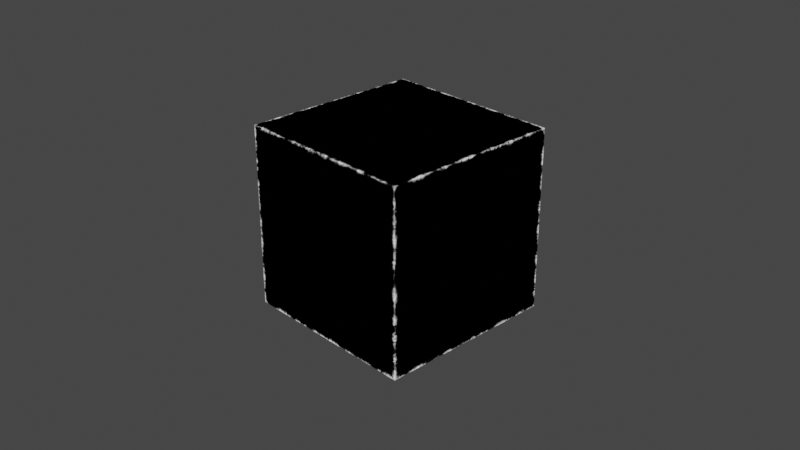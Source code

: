 # Source: edge_mask.blend  (saved by Blender 4.0.36; exported with 4.5.12 LTS)
import bpy
from mathutils import Matrix  # noqa: F401  (used for matrix-valued properties, if any)

bpy.ops.wm.read_factory_settings(use_empty=True)
scene = bpy.context.scene
scene.name = 'Scene'

# ---- collections
col_collection = bpy.data.collections.new('Collection'); scene.collection.children.link(col_collection)

# ---- materials (node trees are filled in below, after node groups)
mat_edge_mask = bpy.data.materials.new('edge_mask')

# ---- node groups
ng_edge_detect = bpy.data.node_groups.new('Edge Detect', 'ShaderNodeTree')
_s = ng_edge_detect.interface.new_socket(name='Value', in_out='OUTPUT', socket_type='NodeSocketFloat')
_s = ng_edge_detect.interface.new_socket(name='Normal', in_out='OUTPUT', socket_type='NodeSocketVector')
_s.min_value = 0.0
_s.max_value = 1.0
_s = ng_edge_detect.interface.new_socket(name='Distance', in_out='INPUT', socket_type='NodeSocketFloat')
_s.default_value = 0.54
_s.min_value = 0.0
_s.max_value = 1e+04
_s = ng_edge_detect.interface.new_socket(name='Intensity', in_out='INPUT', socket_type='NodeSocketFloat')
_s.default_value = 1.4
_s.min_value = 0.0
_s.max_value = 1e+04
_N = ng_edge_detect.nodes; _L = ng_edge_detect.links
n0 = _N.new('NodeFrame'); n0.name = 'Frame'; n0.location = (-574, 151)
n0.label = 'Worn Border Detect'
n0.width = 1030
n1 = _N.new('NodeFrame'); n1.name = 'Frame.002'; n1.location = (150, -40)
n1.width = 398
n2 = _N.new('ShaderNodeTexCoord'); n2.name = 'Texture Coordinate.001'; n2.location = (30, -224)
n3 = _N.new('NodeGroupInput'); n3.name = 'Group Input'; n3.location = (30, -149)
n4 = _N.new('ShaderNodeMath'); n4.name = 'Math.002'; n4.location = (62, -91)
n4.hide = True
n4.operation = 'DIVIDE'
n4.inputs[1].default_value = 10.0
n4.inputs[2].default_value = 0.0
n5 = _N.new('ShaderNodeBevel'); n5.name = 'Bevel'; n5.location = (228, -30)
n5.samples = 24
n6 = _N.new('NodeGroupOutput'); n6.name = 'Group Output'; n6.location = (554, -18)
n7 = _N.new('ShaderNodeVectorMath'); n7.name = 'Vector Math.002'; n7.location = (560, -242)
n7.operation = 'DOT_PRODUCT'
n8 = _N.new('ShaderNodeMapRange'); n8.name = 'Map Range'; n8.location = (717, -244)
n8.inputs[3].default_value = 1.0
n8.inputs[4].default_value = 0.0
n9 = _N.new('ShaderNodeMath'); n9.name = 'Math'; n9.location = (860, -202)
n9.hide = True
n9.operation = 'MULTIPLY'
n9.inputs[2].default_value = 0.0
n1.parent = n0
n2.parent = n1
n3.parent = n0
n4.parent = n1
n5.parent = n1
n7.parent = n0
n8.parent = n0
n9.parent = n0
_L.new(n9.outputs[0], n6.inputs[0])
_L.new(n3.outputs[0], n4.inputs[0])
_L.new(n3.outputs[1], n9.inputs[1])
_L.new(n2.outputs[1], n5.inputs[1])
_L.new(n4.outputs[0], n5.inputs[0])
_L.new(n5.outputs[0], n6.inputs[1])
_L.new(n5.outputs[0], n7.inputs[1])
_L.new(n2.outputs[1], n7.inputs[0])
_L.new(n8.outputs[0], n9.inputs[0])
_L.new(n7.outputs[1], n8.inputs[0])
n6.is_active_output = True
ng_vector_detect = bpy.data.node_groups.new('vector_detect', 'ShaderNodeTree')
_s = ng_vector_detect.interface.new_socket(name='Vector', in_out='OUTPUT', socket_type='NodeSocketVector')
_s = ng_vector_detect.interface.new_socket(name='IF', in_out='INPUT', socket_type='NodeSocketVector')
_s.hide_value = True
_s = ng_vector_detect.interface.new_socket(name='ELSE', in_out='INPUT', socket_type='NodeSocketVector')
_s.hide_value = True
_N = ng_vector_detect.nodes; _L = ng_vector_detect.links
n0 = _N.new('ShaderNodeVectorMath'); n0.name = 'Vector Math'; n0.location = (-301, 22)
n0.hide = True
n0.operation = 'LENGTH'
n1 = _N.new('ShaderNodeMath'); n1.name = 'Math'; n1.location = (-296, -14)
n1.hide = True
n1.operation = 'CEIL'
n2 = _N.new('NodeReroute'); n2.name = 'Reroute'; n2.location = (-345, 12)
n2.width = 16
n2.socket_idname = 'NodeSocketVector'
n3 = _N.new('NodeGroupInput'); n3.name = 'Group Input'; n3.location = (-619, 44)
n4 = _N.new('NodeGroupOutput'); n4.name = 'Group Output'; n4.location = (-103, 31)
n5 = _N.new('ShaderNodeMix'); n5.name = 'Mix'; n5.location = (-292, -51)
n5.hide = True
n5.data_type = 'RGBA'
_L.new(n0.outputs[1], n1.inputs[0])
_L.new(n1.outputs[0], n5.inputs[0])
_L.new(n2.outputs[0], n0.inputs[0])
_L.new(n2.outputs[0], n5.inputs[7])
_L.new(n3.outputs[1], n5.inputs[6])
_L.new(n5.outputs[2], n4.inputs[0])
_L.new(n3.outputs[0], n2.inputs[0])
n4.is_active_output = True
ng_edge_mask = bpy.data.node_groups.new('edge_mask', 'ShaderNodeTree')
_s = ng_edge_mask.interface.new_socket(name='Mask', in_out='OUTPUT', socket_type='NodeSocketFloat')
_s = ng_edge_mask.interface.new_socket(name='Binary Mask', in_out='OUTPUT', socket_type='NodeSocketFloat')
_s = ng_edge_mask.interface.new_socket(name='Method', in_out='INPUT', socket_type='NodeSocketFloat')
_s.subtype = 'FACTOR'
_s.default_value = 1.0
_s.min_value = 0.0
_s.max_value = 1.0
_s = ng_edge_mask.interface.new_socket(name='Distance', in_out='INPUT', socket_type='NodeSocketFloat')
_s.default_value = 0.69
_s.min_value = 0.0
_s.max_value = 1e+04
_s = ng_edge_mask.interface.new_socket(name='Blend', in_out='INPUT', socket_type='NodeSocketFloat')
_s.subtype = 'FACTOR'
_s.default_value = 0.6938
_s.min_value = 0.0
_s.max_value = 1.0
_s = ng_edge_mask.interface.new_socket(name='Mask Strength', in_out='INPUT', socket_type='NodeSocketFloat')
_s.default_value = 1.0
_s.min_value = 0.0
_s.max_value = 1e+04
_s = ng_edge_mask.interface.new_socket(name='Seed', in_out='INPUT', socket_type='NodeSocketFloat')
_s.min_value = -1000.0
_s.max_value = 1000.0
_s = ng_edge_mask.interface.new_socket(name='--MASK NOISE--', in_out='INPUT', socket_type='NodeSocketFloat')
_s.min_value = -1000.0
_s.max_value = 1000.0
_s.hide_value = True
_s = ng_edge_mask.interface.new_socket(name='Scale', in_out='INPUT', socket_type='NodeSocketFloat')
_s.default_value = 42.46
_s.min_value = 0.0
_s.max_value = 1000.0
_s = ng_edge_mask.interface.new_socket(name='Detail', in_out='INPUT', socket_type='NodeSocketFloat')
_s.default_value = 2.0
_s.min_value = 0.0
_s.max_value = 15.0
_s = ng_edge_mask.interface.new_socket(name='Roughness', in_out='INPUT', socket_type='NodeSocketFloat')
_s.subtype = 'FACTOR'
_s.default_value = 0.6125
_s.min_value = 0.0
_s.max_value = 1.0
_s = ng_edge_mask.interface.new_socket(name='Distortion', in_out='INPUT', socket_type='NodeSocketFloat')
_s.min_value = -1000.0
_s.max_value = 1000.0
_s = ng_edge_mask.interface.new_socket(name='Factor', in_out='INPUT', socket_type='NodeSocketFloat')
_s.subtype = 'FACTOR'
_s.default_value = 0.5312
_s.min_value = 0.0
_s.max_value = 1.0
_s = ng_edge_mask.interface.new_socket(name='--IRREGULAR NOISE--', in_out='INPUT', socket_type='NodeSocketFloat')
_s.min_value = -1000.0
_s.max_value = 1000.0
_s.hide_value = True
_s = ng_edge_mask.interface.new_socket(name='Scale', in_out='INPUT', socket_type='NodeSocketFloat')
_s.default_value = 5.0
_s.min_value = -1000.0
_s.max_value = 1000.0
_s = ng_edge_mask.interface.new_socket(name='Detail', in_out='INPUT', socket_type='NodeSocketFloat')
_s.default_value = 5.0
_s.min_value = 0.0
_s.max_value = 15.0
_s = ng_edge_mask.interface.new_socket(name='Distortion', in_out='INPUT', socket_type='NodeSocketFloat')
_s.min_value = -1000.0
_s.max_value = 1000.0
_s = ng_edge_mask.interface.new_socket(name='Roughness', in_out='INPUT', socket_type='NodeSocketFloat')
_s.subtype = 'FACTOR'
_s.default_value = 0.5
_s.min_value = 0.0
_s.max_value = 1.0
_s = ng_edge_mask.interface.new_socket(name='Factor', in_out='INPUT', socket_type='NodeSocketFloat')
_s.subtype = 'FACTOR'
_s.default_value = 0.5312
_s.min_value = 0.0
_s.max_value = 1.0
_s = ng_edge_mask.interface.new_socket(name='Vector', in_out='INPUT', socket_type='NodeSocketVector')
_s.hide_value = True
_N = ng_edge_mask.nodes; _L = ng_edge_mask.links
n0 = _N.new('NodeGroupInput'); n0.name = 'Group Input'; n0.location = (-997, -7)
n1 = _N.new('NodeReroute'); n1.name = 'Reroute.008'; n1.location = (-347, -12)
n1.width = 16
n1.socket_idname = 'NodeSocketFloat'
n2 = _N.new('ShaderNodeMapRange'); n2.name = 'Map Range.002'; n2.location = (-530, 327)
n2.inputs[1].default_value = 0.51
n2.inputs[2].default_value = 0.55
n3 = _N.new('ShaderNodeMath'); n3.name = 'Math.007'; n3.location = (-279, 92)
n3.operation = 'MULTIPLY'
n3.inputs[1].default_value = 1.5
n4 = _N.new('ShaderNodeMath'); n4.name = 'Math.006'; n4.location = (-287, 257)
n4.operation = 'MAXIMUM'
n4.use_clamp = True
n5 = _N.new('ShaderNodeMix'); n5.name = 'Mix.009'; n5.location = (-70, 150)
n5.hide = True
n6 = _N.new('ShaderNodeMath'); n6.name = 'Math.008'; n6.location = (100, 88)
n6.operation = 'MULTIPLY'
n6.use_clamp = True
n7 = _N.new('ShaderNodeMapRange'); n7.name = 'Map Range.003'; n7.location = (-188, -237)
n7.inputs[1].default_value = 0.25
n7.inputs[2].default_value = 0.75
n7.inputs[3].default_value = -0.5
n7.inputs[4].default_value = 5.0
n8 = _N.new('ShaderNodeMath'); n8.name = 'Math.002'; n8.location = (405, 223)
n8.operation = 'SUBTRACT'
n8.inputs[0].default_value = 0.99
n9 = _N.new('NodeReroute'); n9.name = 'Reroute'; n9.location = (644, -23)
n9.width = 16
n9.socket_idname = 'NodeSocketFloat'
n10 = _N.new('ShaderNodeMapRange'); n10.name = 'Map Range.004'; n10.location = (-187, -548)
n10.interpolation_type = 'SMOOTHERSTEP'
n10.inputs[1].default_value = 0.25
n10.inputs[2].default_value = 0.75
n11 = _N.new('NodeGroupOutput'); n11.name = 'Group Output'; n11.location = (1551, 54)
n12 = _N.new('ShaderNodeMath'); n12.name = 'Math'; n12.location = (1193, -24)
n12.hide = True
n12.operation = 'GREATER_THAN'
n12.use_clamp = True
n12.inputs[1].default_value = 0.0
n13 = _N.new('ShaderNodeMath'); n13.name = 'Math.001'; n13.location = (1195, 164)
n13.operation = 'MULTIPLY'
n14 = _N.new('ShaderNodeMath'); n14.name = 'Math.012'; n14.location = (447, -63)
n14.operation = 'SUBTRACT'
n14.use_clamp = True
n15 = _N.new('ShaderNodeMath'); n15.name = 'Math.010'; n15.location = (264, -37)
n15.operation = 'MULTIPLY'
n15.use_clamp = True
n16 = _N.new('ShaderNodeMath'); n16.name = 'Math.011'; n16.location = (259, -226)
n16.operation = 'MULTIPLY'
n16.use_clamp = True
n17 = _N.new('ShaderNodeMapRange'); n17.name = 'Map Range.005'; n17.location = (-30, -549)
n17.interpolation_type = 'SMOOTHERSTEP'
n17.inputs[4].default_value = 1.5
n18 = _N.new('ShaderNodeMix'); n18.name = 'Mix.010'; n18.location = (815, 273)
n18.data_type = 'RGBA'
n18.blend_type = 'BURN'
n19 = _N.new('ShaderNodeMix'); n19.name = 'Mix.001'; n19.location = (253, -478)
n19.inputs[2].default_value = 0.5
n20 = _N.new('ShaderNodeMix'); n20.name = 'Mix.002'; n20.location = (524, -376)
n20.inputs[2].default_value = 0.5
n21 = _N.new('NodeReroute'); n21.name = 'Reroute.001'; n21.location = (75, -308)
n21.width = 16
n21.socket_idname = 'NodeSocketFloatFactor'
n22 = _N.new('ShaderNodeMix'); n22.name = 'Mix'; n22.location = (43, -151)
n22.hide = True
n22.inputs[2].default_value = 1.0
n23 = _N.new('ShaderNodeNewGeometry'); n23.name = 'Geometry.001'; n23.location = (-724, 266)
n24 = _N.new('ShaderNodeGroup'); n24.name = 'Group.005'; n24.location = (-603, 11)
n24.width = 144
n24.hide = True
n24.node_tree = ng_edge_detect
n24.inputs[0].default_value = 1.0
n24.inputs[1].default_value = 2.0
n25 = _N.new('ShaderNodeGroup'); n25.name = 'Group.001'; n25.location = (-612, -156)
n25.hide = True
n25.node_tree = ng_vector_detect
n26 = _N.new('ShaderNodeTexCoord'); n26.name = 'Texture Coordinate.001'; n26.location = (-622, -208)
n26.hide = True
n27 = _N.new('ShaderNodeTexNoise'); n27.name = 'Noise Texture.001'; n27.location = (-364, -226)
n27.noise_dimensions = '4D'
n28 = _N.new('ShaderNodeTexNoise'); n28.name = 'Noise Texture.002'; n28.location = (-369, -533)
n28.noise_dimensions = '4D'
n29 = _N.new('ShaderNodeClamp'); n29.name = 'Clamp'; n29.location = (-364, -526)
n29.hide = True
n30 = _N.new('ShaderNodeClamp'); n30.name = 'Clamp.001'; n30.location = (-369, -833)
n30.hide = True
_L.new(n24.outputs[0], n1.inputs[0])
_L.new(n23.outputs[7], n2.inputs[0])
_L.new(n3.outputs[0], n5.inputs[3])
_L.new(n25.outputs[0], n27.inputs[0])
_L.new(n5.outputs[0], n6.inputs[0])
_L.new(n1.outputs[0], n4.inputs[1])
_L.new(n27.outputs[0], n7.inputs[0])
_L.new(n4.outputs[0], n5.inputs[2])
_L.new(n26.outputs[3], n25.inputs[1])
_L.new(n0.outputs[0], n5.inputs[0])
_L.new(n0.outputs[6], n27.inputs[2])
_L.new(n0.outputs[17], n25.inputs[0])
_L.new(n0.outputs[4], n27.inputs[1])
_L.new(n2.outputs[0], n4.inputs[0])
_L.new(n18.outputs[2], n12.inputs[0])
_L.new(n13.outputs[0], n11.inputs[0])
_L.new(n12.outputs[0], n11.inputs[1])
_L.new(n8.outputs[0], n18.inputs[0])
_L.new(n18.outputs[2], n13.inputs[0])
_L.new(n0.outputs[3], n13.inputs[1])
_L.new(n0.outputs[1], n6.inputs[1])
_L.new(n1.outputs[0], n3.inputs[0])
_L.new(n0.outputs[2], n8.inputs[1])
_L.new(n0.outputs[10], n22.inputs[0])
_L.new(n7.outputs[0], n22.inputs[3])
_L.new(n6.outputs[0], n15.inputs[0])
_L.new(n22.outputs[0], n15.inputs[1])
_L.new(n25.outputs[0], n28.inputs[0])
_L.new(n0.outputs[4], n28.inputs[1])
_L.new(n17.outputs[0], n16.inputs[1])
_L.new(n28.outputs[0], n10.inputs[0])
_L.new(n9.outputs[0], n18.inputs[6])
_L.new(n0.outputs[12], n28.inputs[2])
_L.new(n14.outputs[0], n9.inputs[0])
_L.new(n15.outputs[0], n14.inputs[0])
_L.new(n21.outputs[0], n16.inputs[0])
_L.new(n16.outputs[0], n14.inputs[1])
_L.new(n10.outputs[0], n17.inputs[0])
_L.new(n17.outputs[0], n19.inputs[0])
_L.new(n20.outputs[0], n18.inputs[7])
_L.new(n19.outputs[0], n20.inputs[3])
_L.new(n0.outputs[16], n21.inputs[0])
_L.new(n21.outputs[0], n20.inputs[0])
_L.new(n0.outputs[7], n27.inputs[3])
_L.new(n0.outputs[9], n27.inputs[8])
_L.new(n0.outputs[13], n28.inputs[3])
_L.new(n0.outputs[14], n28.inputs[8])
_L.new(n0.outputs[8], n29.inputs[0])
_L.new(n29.outputs[0], n27.inputs[4])
_L.new(n0.outputs[15], n30.inputs[0])
_L.new(n30.outputs[0], n28.inputs[4])
n11.is_active_output = True

# ---- material node trees
mat_edge_mask.use_nodes = True; mat_edge_mask.node_tree.nodes.clear()
_N = mat_edge_mask.node_tree.nodes; _L = mat_edge_mask.node_tree.links
n0 = _N.new('ShaderNodeOutputMaterial'); n0.name = 'Material Output'; n0.location = (288, 312)
n1 = _N.new('ShaderNodeGroup'); n1.name = 'Group'; n1.location = (-18, 295)
n1.width = 180
n1.node_tree = ng_edge_mask
n1.inputs[0].default_value = 1.0
n1.inputs[1].default_value = 0.69
n1.inputs[2].default_value = 0.6938
n1.inputs[3].default_value = 1.0
n1.inputs[4].default_value = 0.0
n1.inputs[5].default_value = 0.0
n1.inputs[6].default_value = 42.46
n1.inputs[7].default_value = 2.0
n1.inputs[8].default_value = 0.6125
n1.inputs[9].default_value = 0.0
n1.inputs[10].default_value = 0.5312
n1.inputs[11].default_value = 0.0
n1.inputs[12].default_value = 5.0
n1.inputs[13].default_value = 5.0
n1.inputs[14].default_value = 0.0
n1.inputs[15].default_value = 0.5
n1.inputs[16].default_value = 0.5312
n1.inputs[17].default_value = (0.0, 0.0, 0.0)
_L.new(n1.outputs[0], n0.inputs[0])
n0.is_active_output = True

# ---- world
world_world = bpy.data.worlds.new('World'); scene.world = world_world
world_world.use_nodes = True; world_world.node_tree.nodes.clear()
_N = world_world.node_tree.nodes; _L = world_world.node_tree.links
n0 = _N.new('ShaderNodeOutputWorld'); n0.name = 'World Output'; n0.location = (300, 300)
n1 = _N.new('ShaderNodeBackground'); n1.name = 'Background'; n1.location = (10, 300)
n1.inputs[0].default_value = (0.05088, 0.05088, 0.05088, 1.0)
_L.new(n1.outputs[0], n0.inputs[0])
n0.is_active_output = True
world_world.color = (0.05088, 0.05088, 0.05088)
world_world.use_sun_shadow = False
world_world.sun_shadow_jitter_overblur = 0.0

# ---- cameras
cam_camera = bpy.data.cameras.new('Camera')
cam_camera.clip_end = 100.0
cam_camera.ortho_scale = 7.314

# ---- lights
light_light = bpy.data.lights.new('Light', 'POINT')
light_light.transmission_factor = 0.0
light_light.use_soft_falloff = False
light_light.energy = 1000.0
light_light.shadow_soft_size = 0.1
light_light.shadow_maximum_resolution = 0.006
light_light.use_absolute_resolution = True

# ---- meshes
me_cube = bpy.data.meshes.new('Cube')
me_cube.from_pydata([(-1.0, -1.0, -1.0), (-1.0, -1.0, 1.0), (-1.0, 1.0, -1.0), (-1.0, 1.0, 1.0), (1.0, -1.0, -1.0), (1.0, -1.0, 1.0), (1.0, 1.0, -1.0), (1.0, 1.0, 1.0)], [], [(0, 1, 3, 2), (2, 3, 7, 6), (6, 7, 5, 4), (4, 5, 1, 0), (2, 6, 4, 0), (7, 3, 1, 5)])
_uv = me_cube.uv_layers.new(name='UVMap')
_uv.uv.foreach_set('vector', [0.375, 0.0, 0.625, 0.0, 0.625, 0.25, 0.375, 0.25, 0.375, 0.25, 0.625, 0.25, 0.625, 0.5, 0.375, 0.5, 0.375, 0.5, 0.625, 0.5, 0.625, 0.75, 0.375, 0.75, 0.375, 0.75, 0.625, 0.75, 0.625, 1.0, 0.375, 1.0, 0.125, 0.5, 0.375, 0.5, 0.375, 0.75, 0.125, 0.75, 0.625, 0.5, 0.875, 0.5, 0.875, 0.75, 0.625, 0.75])
me_cube.materials.append(mat_edge_mask)
me_cube.update()

# ---- objects
ob_light = bpy.data.objects.new('Light', light_light)
ob_camera = bpy.data.objects.new('Camera', cam_camera)
ob_cube = bpy.data.objects.new('Cube', me_cube)

# ---- transforms, parenting, visibility, modifiers, constraints
ob_light.location = (4.076, 1.005, 5.904)
ob_light.rotation_euler = (0.6503, 0.05522, 1.866)
ob_light.lock_rotations_4d = False
ob_light.empty_display_type = 'ARROWS'
ob_light.color = (0.0, 0.0, 0.0, 0.0)
ob_light.lineart.crease_threshold = 0.0
ob_camera.location = (7.359, -6.926, 4.958)
ob_camera.rotation_euler = (1.109, 0.0, 0.8149)
ob_camera.lock_rotations_4d = False
ob_camera.empty_display_type = 'ARROWS'
ob_camera.color = (0.0, 0.0, 0.0, 0.0)
ob_camera.display_type = 'WIRE'
ob_camera.lineart.crease_threshold = 0.0
ob_cube.location = (0.0, 0.0, 0.0)

# ---- collection membership
col_collection.objects.link(ob_light)
col_collection.objects.link(ob_camera)
col_collection.objects.link(ob_cube)

# ---- scene / render settings (as saved in the file)
scene.camera = ob_camera
scene.frame_start = 1; scene.frame_end = 250; scene.frame_set(1)
scene.render.engine = 'CYCLES'
scene.cycles.feature_set = 'EXPERIMENTAL'
scene.cycles.use_denoising = False
scene.cycles.sampling_pattern = 'TABULATED_SOBOL'
scene.cycles.use_light_tree = False
scene.cycles.preview_dicing_rate = 1.0
scene.view_settings.view_transform = 'Filmic'
bpy.context.view_layer.update()
